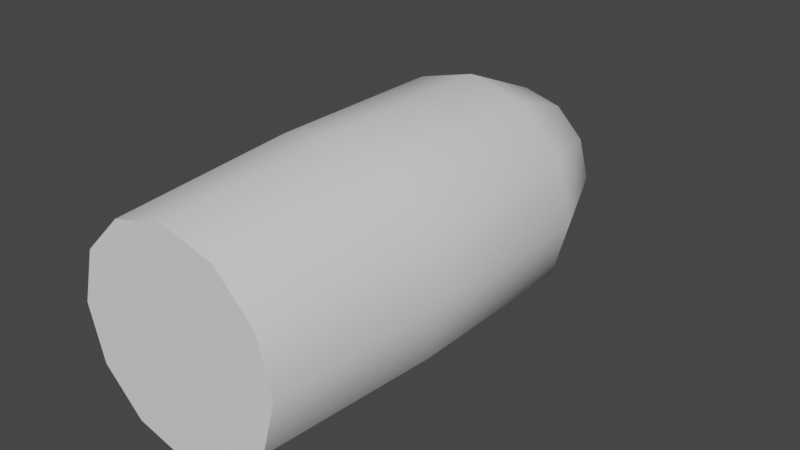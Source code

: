 # Source: shell.blend  (saved by Blender 3.4.6; exported with 4.5.12 LTS)
import bpy
from mathutils import Matrix  # noqa: F401  (used for matrix-valued properties, if any)

bpy.ops.wm.read_factory_settings(use_empty=True)
scene = bpy.context.scene
scene.name = 'Scene'

# ---- node groups
ng_auto_smooth = bpy.data.node_groups.new('Auto Smooth', 'GeometryNodeTree')
_s = ng_auto_smooth.interface.new_socket(name='Geometry', in_out='OUTPUT', socket_type='NodeSocketGeometry')
_s = ng_auto_smooth.interface.new_socket(name='Geometry', in_out='INPUT', socket_type='NodeSocketGeometry')
_s = ng_auto_smooth.interface.new_socket(name='Angle', in_out='INPUT', socket_type='NodeSocketFloat')
_s.subtype = 'ANGLE'
_s.min_value = 0.0
_s.max_value = 3.142
ng_auto_smooth.is_modifier = True
_N = ng_auto_smooth.nodes; _L = ng_auto_smooth.links
n0 = _N.new('NodeGroupOutput'); n0.name = 'Group Output'; n0.location = (480, -100)
n1 = _N.new('NodeGroupInput'); n1.name = 'Group Input'; n1.location = (-420, -300)
n2 = _N.new('NodeGroupInput'); n2.name = 'Group Input.001'; n2.location = (-60, -100)
n3 = _N.new('GeometryNodeSetShadeSmooth'); n3.name = 'Set Shade Smooth'; n3.location = (120, -100)
n3.domain = 'EDGE'
n4 = _N.new('GeometryNodeSetShadeSmooth'); n4.name = 'Set Shade Smooth.001'; n4.location = (300, -100)
n5 = _N.new('GeometryNodeInputMeshEdgeAngle'); n5.name = 'Edge Angle'; n5.location = (-420, -220)
n6 = _N.new('GeometryNodeInputEdgeSmooth'); n6.name = 'Is Edge Smooth'; n6.location = (-60, -160)
n7 = _N.new('GeometryNodeInputShadeSmooth'); n7.name = 'Is Face Smooth'; n7.location = (-240, -340)
n8 = _N.new('FunctionNodeBooleanMath'); n8.name = 'Boolean Math'; n8.location = (-60, -220)
n9 = _N.new('FunctionNodeCompare'); n9.name = 'Compare'; n9.location = (-240, -180)
n9.operation = 'LESS_EQUAL'
_L.new(n5.outputs[0], n9.inputs[0])
_L.new(n4.outputs[0], n0.inputs[0])
_L.new(n1.outputs[1], n9.inputs[1])
_L.new(n9.outputs[0], n8.inputs[0])
_L.new(n7.outputs[0], n8.inputs[1])
_L.new(n2.outputs[0], n3.inputs[0])
_L.new(n6.outputs[0], n3.inputs[1])
_L.new(n3.outputs[0], n4.inputs[0])
_L.new(n8.outputs[0], n3.inputs[2])
n0.is_active_output = True

# ---- world
world_world = bpy.data.worlds.new('World'); scene.world = world_world
world_world.use_nodes = True; world_world.node_tree.nodes.clear()
_N = world_world.node_tree.nodes; _L = world_world.node_tree.links
n0 = _N.new('ShaderNodeOutputWorld'); n0.name = 'World Output'; n0.location = (300, 300)
n1 = _N.new('ShaderNodeBackground'); n1.name = 'Background'; n1.location = (10, 300)
n1.inputs[0].default_value = (0.05088, 0.05088, 0.05088, 1.0)
_L.new(n1.outputs[0], n0.inputs[0])
n0.is_active_output = True
world_world.color = (0.05088, 0.05088, 0.05088)
world_world.use_sun_shadow = False
world_world.sun_shadow_jitter_overblur = 0.0

# ---- meshes
me_cylinder = bpy.data.meshes.new('Cylinder')
me_cylinder.from_pydata([(-0.2005, -0.4889, -0.01109), (0.0, 0.5111, -0.01109), (-0.1736, -0.4889, -0.1113), (-0.1002, -0.4889, -0.1847), (-5.96e-08, -0.4889, -0.2116), (0.1002, -0.4889, -0.1847), (0.1736, -0.4889, -0.1113), (0.2005, -0.4889, -0.01109), (0.1736, -0.4889, 0.08914), (0.1002, -0.4889, 0.1625), (-5.96e-08, -0.4889, 0.1894), (-0.1002, -0.4889, 0.1625), (-0.1736, -0.4889, 0.08914), (-0.2205, 0.2063, -0.01109), (-0.191, 0.2063, -0.1214), (-0.1103, 0.2063, -0.2021), (0.0, 0.2063, -0.2316), (0.1103, 0.2063, -0.2021), (0.191, 0.2063, -0.1214), (0.2205, 0.2063, -0.01109), (0.191, 0.2063, 0.09918), (0.1103, 0.2063, 0.1799), (0.0, 0.2063, 0.2094), (-0.1103, 0.2063, 0.1799), (-0.191, 0.2063, 0.09918), (-0.1446, 0.3853, -0.01109), (-0.1252, 0.3853, -0.08337), (-0.07228, 0.3853, -0.1363), (2.98e-08, 0.3853, -0.1556), (0.07228, 0.3853, -0.1363), (0.1252, 0.3853, -0.08337), (0.1446, 0.3853, -0.01109), (0.1252, 0.3853, 0.06119), (0.07228, 0.3853, 0.1141), (2.98e-08, 0.3853, 0.1335), (-0.07228, 0.3853, 0.1141), (-0.1252, 0.3853, 0.06119), (-0.191, -0.1453, -0.1214), (-0.1103, -0.1453, -0.2021), (-2.98e-08, -0.1453, -0.2316), (0.1103, -0.1453, -0.2021), (0.191, -0.1453, -0.1214), (0.2205, -0.1453, -0.01109), (0.191, -0.1453, 0.09918), (0.1103, -0.1453, 0.1799), (-2.98e-08, -0.1453, 0.2094), (-0.1103, -0.1453, 0.1799), (-0.191, -0.1453, 0.09918), (-0.2205, -0.1453, -0.01109)], [], [(25, 1, 26), (26, 1, 27), (27, 1, 28), (28, 1, 29), (29, 1, 30), (30, 1, 31), (31, 1, 32), (32, 1, 33), (33, 1, 34), (34, 1, 35), (35, 1, 36), (36, 1, 25), (0, 2, 3, 4, 5, 6, 7, 8, 9, 10, 11, 12), (47, 24, 13, 48), (46, 23, 24, 47), (45, 22, 23, 46), (44, 21, 22, 45), (43, 20, 21, 44), (42, 19, 20, 43), (41, 18, 19, 42), (40, 17, 18, 41), (39, 16, 17, 40), (38, 15, 16, 39), (37, 14, 15, 38), (48, 13, 14, 37), (24, 36, 25, 13), (23, 35, 36, 24), (22, 34, 35, 23), (21, 33, 34, 22), (20, 32, 33, 21), (19, 31, 32, 20), (18, 30, 31, 19), (17, 29, 30, 18), (16, 28, 29, 17), (15, 27, 28, 16), (14, 26, 27, 15), (13, 25, 26, 14), (0, 48, 37, 2), (2, 37, 38, 3), (3, 38, 39, 4), (4, 39, 40, 5), (5, 40, 41, 6), (6, 41, 42, 7), (7, 42, 43, 8), (8, 43, 44, 9), (9, 44, 45, 10), (10, 45, 46, 11), (11, 46, 47, 12), (12, 47, 48, 0)])
me_cylinder.polygons.foreach_set('use_smooth', [True] * 49)
_k = set([(0, 2), (0, 12), (2, 3), (3, 4), (4, 5), (5, 6), (6, 7), (7, 8), (8, 9), (9, 10), (10, 11), (11, 12)])
me_cylinder.attributes.new('sharp_edge', 'BOOLEAN', 'EDGE').data.foreach_set('value', [ (min(e.vertices), max(e.vertices)) in _k for e in me_cylinder.edges])
_uv = me_cylinder.uv_layers.new(name='UVMap')
_uv.uv.foreach_set('vector', [1.0, 0.9371, 0.9167, 1.0, 0.9167, 0.9371, 0.9167, 0.9371, 0.8333, 1.0, 0.8333, 0.9371, 0.8333, 0.9371, 0.75, 1.0, 0.75, 0.9371, 0.75, 0.9371, 0.6667, 1.0, 0.6667, 0.9371, 0.6667, 0.9371, 0.5833, 1.0, 0.5833, 0.9371, 0.5833, 0.9371, 0.5, 1.0, 0.5, 0.9371, 0.5, 0.9371, 0.4167, 1.0, 0.4167, 0.9371, 0.4167, 0.9371, 0.3333, 1.0, 0.3333, 0.9371, 0.3333, 0.9371, 0.25, 1.0, 0.25, 0.9371, 0.25, 0.9371, 0.1667, 1.0, 0.1667, 0.9371, 0.1667, 0.9371, 0.08333, 1.0, 0.08333, 0.9371, 0.08333, 0.9371, 7.451e-08, 1.0, 7.451e-08, 0.9371, 0.75, 0.49, 0.87, 0.4578, 0.9578, 0.37, 0.99, 0.25, 0.9578, 0.13, 0.87, 0.04215, 0.75, 0.01, 0.63, 0.04215, 0.5422, 0.13, 0.51, 0.25, 0.5422, 0.37, 0.63, 0.4578, 0.08333, 0.6718, 0.08333, 0.8695, 7.451e-08, 0.8695, 7.451e-08, 0.6718, 0.1667, 0.6718, 0.1667, 0.8695, 0.08333, 0.8695, 0.08333, 0.6718, 0.25, 0.6718, 0.25, 0.8695, 0.1667, 0.8695, 0.1667, 0.6718, 0.3333, 0.6718, 0.3333, 0.8695, 0.25, 0.8695, 0.25, 0.6718, 0.4167, 0.6718, 0.4167, 0.8695, 0.3333, 0.8695, 0.3333, 0.6718, 0.5, 0.6718, 0.5, 0.8695, 0.4167, 0.8695, 0.4167, 0.6718, 0.5833, 0.6718, 0.5833, 0.8695, 0.5, 0.8695, 0.5, 0.6718, 0.6667, 0.6718, 0.6667, 0.8695, 0.5833, 0.8695, 0.5833, 0.6718, 0.75, 0.6718, 0.75, 0.8695, 0.6667, 0.8695, 0.6667, 0.6718, 0.8333, 0.6718, 0.8333, 0.8695, 0.75, 0.8695, 0.75, 0.6718, 0.9167, 0.6718, 0.9167, 0.8695, 0.8333, 0.8695, 0.8333, 0.6718, 1.0, 0.6718, 1.0, 0.8695, 0.9167, 0.8695, 0.9167, 0.6718, 0.08333, 0.8695, 0.08333, 0.9371, 7.451e-08, 0.9371, 7.451e-08, 0.8695, 0.1667, 0.8695, 0.1667, 0.9371, 0.08333, 0.9371, 0.08333, 0.8695, 0.25, 0.8695, 0.25, 0.9371, 0.1667, 0.9371, 0.1667, 0.8695, 0.3333, 0.8695, 0.3333, 0.9371, 0.25, 0.9371, 0.25, 0.8695, 0.4167, 0.8695, 0.4167, 0.9371, 0.3333, 0.9371, 0.3333, 0.8695, 0.5, 0.8695, 0.5, 0.9371, 0.4167, 0.9371, 0.4167, 0.8695, 0.5833, 0.8695, 0.5833, 0.9371, 0.5, 0.9371, 0.5, 0.8695, 0.6667, 0.8695, 0.6667, 0.9371, 0.5833, 0.9371, 0.5833, 0.8695, 0.75, 0.8695, 0.75, 0.9371, 0.6667, 0.9371, 0.6667, 0.8695, 0.8333, 0.8695, 0.8333, 0.9371, 0.75, 0.9371, 0.75, 0.8695, 0.9167, 0.8695, 0.9167, 0.9371, 0.8333, 0.9371, 0.8333, 0.8695, 1.0, 0.8695, 1.0, 0.9371, 0.9167, 0.9371, 0.9167, 0.8695, 1.0, 0.5, 1.0, 0.6718, 0.9167, 0.6718, 0.9167, 0.5, 0.9167, 0.5, 0.9167, 0.6718, 0.8333, 0.6718, 0.8333, 0.5, 0.8333, 0.5, 0.8333, 0.6718, 0.75, 0.6718, 0.75, 0.5, 0.75, 0.5, 0.75, 0.6718, 0.6667, 0.6718, 0.6667, 0.5, 0.6667, 0.5, 0.6667, 0.6718, 0.5833, 0.6718, 0.5833, 0.5, 0.5833, 0.5, 0.5833, 0.6718, 0.5, 0.6718, 0.5, 0.5, 0.5, 0.5, 0.5, 0.6718, 0.4167, 0.6718, 0.4167, 0.5, 0.4167, 0.5, 0.4167, 0.6718, 0.3333, 0.6718, 0.3333, 0.5, 0.3333, 0.5, 0.3333, 0.6718, 0.25, 0.6718, 0.25, 0.5, 0.25, 0.5, 0.25, 0.6718, 0.1667, 0.6718, 0.1667, 0.5, 0.1667, 0.5, 0.1667, 0.6718, 0.08333, 0.6718, 0.08333, 0.5, 0.08333, 0.5, 0.08333, 0.6718, 7.451e-08, 0.6718, 7.451e-08, 0.5])
me_cylinder.update()

# ---- objects
ob_cylinder = bpy.data.objects.new('Cylinder', me_cylinder)

# ---- transforms, parenting, visibility, modifiers, constraints
ob_cylinder.location = (0.0, 0.0, 0.0)
_m = ob_cylinder.modifiers.new('Auto Smooth', 'NODES')
_m.node_group = ng_auto_smooth
_gi = [s.identifier for s in ng_auto_smooth.interface.items_tree if s.item_type == 'SOCKET' and s.in_out == 'INPUT']
_m[_gi[1]] = 0.5236  # Angle

# ---- collection membership
scene.collection.objects.link(ob_cylinder)

# ---- scene / render settings (as saved in the file)
scene.frame_start = 1; scene.frame_end = 250; scene.frame_set(1)
scene.render.engine = 'BLENDER_EEVEE_NEXT'
scene.cycles.sampling_pattern = 'TABULATED_SOBOL'
scene.cycles.use_light_tree = False
scene.view_settings.view_transform = 'Filmic'
bpy.context.view_layer.update()

# ---- added for rendering (the .blend has no active camera and no usable light): camera, sun
cam_auto = bpy.data.cameras.new('AutoCamera')
cam_auto.lens = 50.0
cam_auto.sensor_width = 36.0
cam_auto.clip_end = 1000.0
ob_auto_camera = bpy.data.objects.new('AutoCamera', cam_auto)
scene.collection.objects.link(ob_auto_camera)
ob_auto_camera.location = (1.09047, -1.29747, 0.861286)
ob_auto_camera.rotation_euler = (1.09748, -7.21219e-08, 0.694738)
scene.camera = ob_auto_camera
light_auto_sun = bpy.data.lights.new('AutoSun', 'SUN')
light_auto_sun.energy = 3.0
light_auto_sun.angle = 0.0523599
ob_auto_sun = bpy.data.objects.new('AutoSun', light_auto_sun)
scene.collection.objects.link(ob_auto_sun)
ob_auto_sun.rotation_euler = (0.872665, 0.174533, 0.523599)
bpy.context.view_layer.update()
